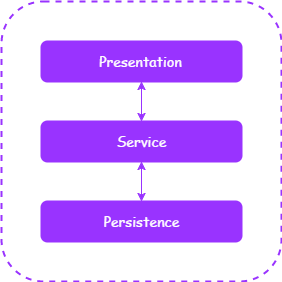

The diagram above was exported from draw.io. Its source (the exported page's mxGraphModel, read from the mxfile embedded in the PNG):
<mxGraphModel dx="813" dy="497" grid="1" gridSize="10" guides="1" tooltips="1" connect="1" arrows="1" fold="1" page="1" pageScale="1" pageWidth="826" pageHeight="1169" background="#ffffff" math="0" shadow="0">
  <root>
    <mxCell id="0" />
    <mxCell id="1" parent="0" />
    <mxCell id="2" style="edgeStyle=none;rounded=0;html=1;exitX=0.5;exitY=1;entryX=0.5;entryY=0;startArrow=classic;startFill=1;endArrow=classic;endFill=1;jettySize=auto;orthogonalLoop=1;strokeColor=#9933FF;fontFamily=Comic Sans MS;fontSize=14;fontColor=#000000;align=center;" edge="1" source="3" target="4" parent="1">
      <mxGeometry relative="1" as="geometry" />
    </mxCell>
    <mxCell id="3" value="Presentation" style="rounded=1;whiteSpace=wrap;html=1;strokeColor=#9933FF;strokeWidth=2;fillColor=#9933FF;fontFamily=Comic Sans MS;fontSize=14;fontColor=#FFFFFF;align=center;" vertex="1" parent="1">
      <mxGeometry x="80" y="80" width="200" height="40" as="geometry" />
    </mxCell>
    <mxCell id="4" value="Service" style="rounded=1;whiteSpace=wrap;html=1;strokeColor=#9933FF;strokeWidth=2;fillColor=#9933FF;fontFamily=Comic Sans MS;fontSize=14;fontColor=#FFFFFF;align=center;" vertex="1" parent="1">
      <mxGeometry x="80" y="160" width="200" height="40" as="geometry" />
    </mxCell>
    <mxCell id="5" value="Persistence" style="rounded=1;whiteSpace=wrap;html=1;strokeColor=#9933FF;strokeWidth=2;fillColor=#9933FF;fontFamily=Comic Sans MS;fontSize=14;fontColor=#FFFFFF;align=center;" vertex="1" parent="1">
      <mxGeometry x="80" y="240" width="200" height="40" as="geometry" />
    </mxCell>
    <mxCell id="6" style="edgeStyle=none;rounded=0;html=1;exitX=0.5;exitY=1;entryX=0.5;entryY=0;startArrow=classic;startFill=1;endArrow=classic;endFill=1;jettySize=auto;orthogonalLoop=1;strokeColor=#9933FF;fontFamily=Comic Sans MS;fontSize=14;fontColor=#000000;align=center;" edge="1" source="4" target="5" parent="1">
      <mxGeometry relative="1" as="geometry">
        <mxPoint x="190" y="130" as="sourcePoint" />
        <mxPoint x="190" y="170" as="targetPoint" />
      </mxGeometry>
    </mxCell>
    <mxCell id="7" value="" style="rounded=1;whiteSpace=wrap;html=1;strokeColor=#9933FF;strokeWidth=2;fillColor=none;fontFamily=Comic Sans MS;fontSize=14;fontColor=#FFFFFF;align=center;dashed=1;" vertex="1" parent="1">
      <mxGeometry x="40" y="40" width="280" height="280" as="geometry" />
    </mxCell>
  </root>
</mxGraphModel>